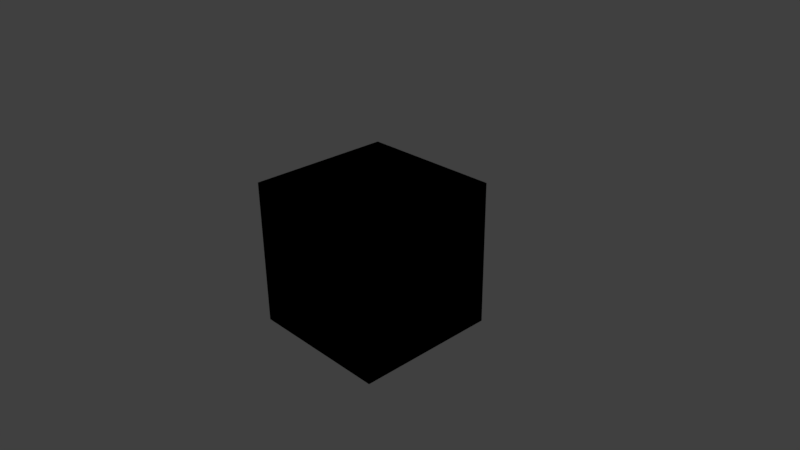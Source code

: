 # Source: TestCabin.blend  (saved by Blender 2.77.0; exported with 4.5.12 LTS)
import bpy
from mathutils import Matrix  # noqa: F401  (used for matrix-valued properties, if any)

bpy.ops.wm.read_factory_settings(use_empty=True)
scene = bpy.context.scene
scene.name = 'Scene'

# ---- collections
col_collection_1 = bpy.data.collections.new('Collection 1'); scene.collection.children.link(col_collection_1)

# ---- materials (node trees are filled in below, after node groups)
mat_cube_material = bpy.data.materials.new('Cube Material')
mat_cube_material.alpha_threshold = 0.0
mat_cube_material.use_transparent_shadow = False
mat_cube_material.roughness = 0.5
mat_cube_material.line_color = (0.0, 0.0, 0.0, 1.0)

# ---- material node trees
mat_cube_material.use_nodes = True; mat_cube_material.node_tree.nodes.clear()
_N = mat_cube_material.node_tree.nodes; _L = mat_cube_material.node_tree.links
n0 = _N.new('NodeUndefined'); n0.name = 'Output'; n0.location = (283, 382)
n0.inputs[1].default_value = 1.0
n1 = _N.new('NodeUndefined'); n1.name = 'Material'; n1.location = (-7, 382)
n1.inputs[0].default_value = (0.0, 0.0, 0.0, 1.0)
n1.inputs[1].default_value = (0.0, 0.0, 0.0, 1.0)
n1.inputs[2].default_value = 0.0
n1.inputs[3].default_value = (0.0, 0.0, 0.0)
_L.new(n1.outputs[0], n0.inputs[0])

# ---- world
world_world = bpy.data.worlds.new('World'); scene.world = world_world
world_world.color = (0.05088, 0.05088, 0.05088)
world_world.use_sun_shadow = False
world_world.sun_shadow_jitter_overblur = 0.0
world_world.cycles.sampling_method = 'MANUAL'

# ---- cameras
cam_camera = bpy.data.cameras.new('Camera')
cam_camera.clip_end = 100.0
cam_camera.lens = 35.0
cam_camera.sensor_width = 32.0
cam_camera.sensor_height = 18.0
cam_camera.ortho_scale = 7.314
cam_camera.dof.focus_distance = 0.0
cam_camera.dof.aperture_fstop = 128.0

# ---- lights
light_lamp = bpy.data.lights.new('Lamp', 'POINT')
light_lamp.transmission_factor = 0.0
light_lamp.cutoff_distance = 30.0
light_lamp.energy = 100.0
light_lamp.shadow_buffer_clip_start = 1.001
light_lamp.shadow_soft_size = 0.1
light_lamp.shadow_maximum_resolution = 0.006
light_lamp.use_absolute_resolution = True

# ---- meshes
me_cube = bpy.data.meshes.new('Cube')
me_cube.from_pydata([(1.0, 1.0, -1.0), (1.0, -1.0, -1.0), (-1.0, -1.0, -1.0), (-1.0, 1.0, -1.0), (1.0, 1.0, 1.0), (1.0, -1.0, 1.0), (-1.0, -1.0, 1.0), (-1.0, 1.0, 1.0)], [], [(0, 1, 2, 3), (4, 7, 6, 5), (0, 4, 5, 1), (1, 5, 6, 2), (2, 6, 7, 3), (4, 0, 3, 7)])
_uv = me_cube.uv_layers.new(name='UVMap')
_uv.uv.foreach_set('vector', [0.5, 8.659e-05, 0.5, 0.25, 0.25, 0.25, 0.25, 8.659e-05, 0.5, 0.75, 0.25, 0.75, 0.25, 0.5, 0.5, 0.5, 0.75, 0.75, 0.5, 0.75, 0.5, 0.5, 0.75, 0.5, 0.5, 0.25, 0.5, 0.5, 0.25, 0.5, 0.25, 0.25, 8.659e-05, 0.5, 0.25, 0.5, 0.25, 0.75, 8.665e-05, 0.75, 0.5, 0.75, 0.5, 0.9999, 0.25, 0.9999, 0.25, 0.75])
me_cube.materials.append(mat_cube_material)
me_cube.use_remesh_preserve_volume = False
me_cube.use_remesh_preserve_attributes = False
me_cube.use_mirror_vertex_groups = False
me_cube.update()

# ---- objects
ob_cube = bpy.data.objects.new('Cube', me_cube)
ob_lamp = bpy.data.objects.new('Lamp', light_lamp)
ob_camera = bpy.data.objects.new('Camera', cam_camera)

# ---- transforms, parenting, visibility, modifiers, constraints
ob_cube.location = (0.0, 0.0, 0.0)
ob_cube.lock_rotations_4d = False
ob_cube.empty_display_type = 'ARROWS'
ob_cube.lineart.crease_threshold = 0.0
ob_lamp.location = (4.076, 1.005, 5.904)
ob_lamp.rotation_euler = (0.6503, 0.05522, 1.866)
ob_lamp.lock_rotations_4d = False
ob_lamp.empty_display_type = 'ARROWS'
ob_lamp.color = (0.0, 0.0, 0.0, 0.0)
ob_lamp.lineart.crease_threshold = 0.0
ob_camera.location = (7.481, -6.508, 5.344)
ob_camera.rotation_euler = (1.109, 0.01082, 0.8149)
ob_camera.lock_rotations_4d = False
ob_camera.empty_display_type = 'ARROWS'
ob_camera.color = (0.0, 0.0, 0.0, 0.0)
ob_camera.display_type = 'WIRE'
ob_camera.lineart.crease_threshold = 0.0

# ---- collection membership
col_collection_1.objects.link(ob_cube)
col_collection_1.objects.link(ob_lamp)
col_collection_1.objects.link(ob_camera)

# ---- scene / render settings (as saved in the file)
scene.camera = ob_camera
scene.frame_start = 1; scene.frame_end = 250; scene.frame_set(1)
scene.render.engine = 'BLENDER_EEVEE_NEXT'
scene.render.resolution_percentage = 50
scene.render.dither_intensity = 0.0
scene.cycles.use_denoising = False
scene.cycles.samples = 128
scene.cycles.sampling_pattern = 'TABULATED_SOBOL'
scene.cycles.light_sampling_threshold = 0.0
scene.cycles.use_adaptive_sampling = False
scene.cycles.use_light_tree = False
scene.cycles.blur_glossy = 0.0
scene.cycles.sample_clamp_indirect = 0.0
scene.view_settings.view_transform = 'Standard'
bpy.context.view_layer.update()
